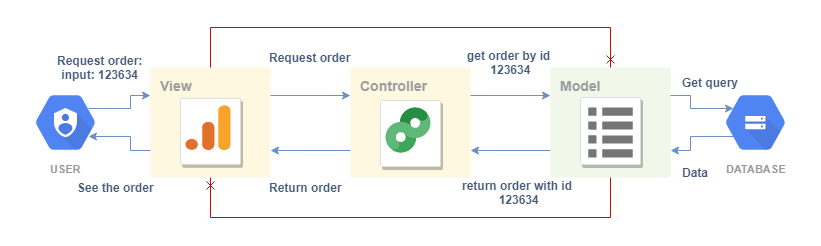

The diagram above was exported from draw.io. Its source (the exported page's mxGraphModel, read from the mxfile embedded in the PNG):
<mxGraphModel dx="1010" dy="533" grid="1" gridSize="10" guides="1" tooltips="1" connect="1" arrows="1" fold="1" page="1" pageScale="1" pageWidth="1169" pageHeight="827" background="#ffffff" math="0" shadow="0">
  <root>
    <mxCell id="0" />
    <mxCell id="1" parent="0" />
    <mxCell id="qYGBPYJ9oxngVwTqTTHj-719" value="" style="group" vertex="1" connectable="0" parent="1">
      <mxGeometry x="280" y="160" width="120" height="110" as="geometry" />
    </mxCell>
    <mxCell id="706" value="&lt;b&gt;&lt;font style=&quot;font-size: 14px&quot;&gt;View&lt;/font&gt;&lt;/b&gt;" style="rounded=1;absoluteArcSize=1;arcSize=2;html=1;strokeColor=none;gradientColor=none;shadow=0;dashed=0;strokeColor=none;fontSize=12;fontColor=#9E9E9E;align=left;verticalAlign=top;spacing=10;spacingTop=-4;fillColor=#FFF8E1;" parent="qYGBPYJ9oxngVwTqTTHj-719" vertex="1">
      <mxGeometry width="120" height="110.00000000000001" as="geometry" />
    </mxCell>
    <mxCell id="693" value="" style="strokeColor=#dddddd;fillColor=#ffffff;shadow=1;strokeWidth=1;rounded=1;absoluteArcSize=1;arcSize=2;fontSize=10;fontColor=#9E9E9E;align=center;html=1;" parent="qYGBPYJ9oxngVwTqTTHj-719" vertex="1">
      <mxGeometry x="30" y="30.800000000000004" width="60" height="66" as="geometry" />
    </mxCell>
    <mxCell id="694" value="" style="dashed=0;connectable=0;html=1;fillColor=#5184F3;strokeColor=none;shape=mxgraph.gcp2.google_analytics;part=1;labelPosition=right;verticalLabelPosition=middle;align=left;verticalAlign=middle;spacingLeft=5;fontColor=#999999;fontSize=12;" parent="693" vertex="1">
      <mxGeometry width="45" height="45" relative="1" as="geometry">
        <mxPoint x="5" y="7" as="offset" />
      </mxGeometry>
    </mxCell>
    <mxCell id="qYGBPYJ9oxngVwTqTTHj-720" value="" style="group" vertex="1" connectable="0" parent="1">
      <mxGeometry x="680" y="160" width="120" height="110" as="geometry" />
    </mxCell>
    <mxCell id="707" value="&lt;div style=&quot;text-align: center&quot;&gt;&lt;b&gt;&lt;font style=&quot;font-size: 14px&quot;&gt;Model&lt;/font&gt;&lt;/b&gt;&lt;/div&gt;" style="rounded=1;absoluteArcSize=1;arcSize=2;html=1;strokeColor=none;gradientColor=none;shadow=0;dashed=0;strokeColor=none;fontSize=12;fontColor=#9E9E9E;align=left;verticalAlign=top;spacing=10;spacingTop=-4;fillColor=#F1F8E9;" parent="qYGBPYJ9oxngVwTqTTHj-720" vertex="1">
      <mxGeometry width="120" height="110" as="geometry" />
    </mxCell>
    <mxCell id="695" value="" style="strokeColor=#dddddd;fillColor=#ffffff;shadow=1;strokeWidth=1;rounded=1;absoluteArcSize=1;arcSize=2;labelPosition=center;verticalLabelPosition=middle;align=center;verticalAlign=bottom;spacingLeft=0;fontColor=#999999;fontSize=12;whiteSpace=wrap;spacingBottom=2;html=1;" parent="qYGBPYJ9oxngVwTqTTHj-720" vertex="1">
      <mxGeometry x="30" y="30" width="60" height="67" as="geometry" />
    </mxCell>
    <mxCell id="696" value="" style="dashed=0;connectable=0;html=1;fillColor=#757575;strokeColor=none;shape=mxgraph.gcp2.list;part=1;" parent="695" vertex="1">
      <mxGeometry x="0.5" width="44.5" height="50" relative="1" as="geometry">
        <mxPoint x="-22.25" y="10" as="offset" />
      </mxGeometry>
    </mxCell>
    <mxCell id="qYGBPYJ9oxngVwTqTTHj-721" value="" style="group" vertex="1" connectable="0" parent="1">
      <mxGeometry x="480" y="160" width="120" height="110" as="geometry" />
    </mxCell>
    <mxCell id="705" value="&lt;b&gt;&lt;font style=&quot;font-size: 14px&quot;&gt;Controller&lt;/font&gt;&lt;/b&gt;" style="rounded=1;absoluteArcSize=1;arcSize=2;html=1;strokeColor=none;gradientColor=none;shadow=0;dashed=0;strokeColor=none;fontSize=12;fontColor=#9E9E9E;align=left;verticalAlign=top;spacing=10;spacingTop=-4;fillColor=#FFF8E1;" parent="qYGBPYJ9oxngVwTqTTHj-721" vertex="1">
      <mxGeometry width="120" height="110.00000000000001" as="geometry" />
    </mxCell>
    <mxCell id="689" value="" style="strokeColor=#dddddd;fillColor=#ffffff;shadow=1;strokeWidth=1;rounded=1;absoluteArcSize=1;arcSize=2;fontSize=10;fontColor=#9E9E9E;align=center;html=1;" parent="qYGBPYJ9oxngVwTqTTHj-721" vertex="1">
      <mxGeometry x="30" y="33" width="60" height="66" as="geometry" />
    </mxCell>
    <mxCell id="690" value="" style="dashed=0;connectable=0;html=1;fillColor=#5184F3;strokeColor=none;shape=mxgraph.gcp2.campaign_manager;part=1;labelPosition=right;verticalLabelPosition=middle;align=left;verticalAlign=middle;spacingLeft=5;fontColor=#999999;fontSize=12;" parent="689" vertex="1">
      <mxGeometry width="45" height="45" relative="1" as="geometry">
        <mxPoint x="5" y="7" as="offset" />
      </mxGeometry>
    </mxCell>
    <mxCell id="qYGBPYJ9oxngVwTqTTHj-734" style="edgeStyle=orthogonalEdgeStyle;rounded=0;orthogonalLoop=1;jettySize=auto;html=1;exitX=0.75;exitY=0.33;exitDx=0;exitDy=0;exitPerimeter=0;entryX=0;entryY=0.25;entryDx=0;entryDy=0;strokeColor=#6D90C2;" edge="1" parent="1" source="qYGBPYJ9oxngVwTqTTHj-722" target="706">
      <mxGeometry relative="1" as="geometry" />
    </mxCell>
    <mxCell id="qYGBPYJ9oxngVwTqTTHj-722" value="USER" style="html=1;fillColor=#5184F3;strokeColor=none;verticalAlign=top;labelPosition=center;verticalLabelPosition=bottom;align=center;spacingTop=-6;fontSize=11;fontStyle=1;fontColor=#999999;shape=mxgraph.gcp2.hexIcon;prIcon=cloud_iam" vertex="1" parent="1">
      <mxGeometry x="150" y="175" width="90" height="80" as="geometry" />
    </mxCell>
    <mxCell id="qYGBPYJ9oxngVwTqTTHj-738" style="edgeStyle=orthogonalEdgeStyle;rounded=0;orthogonalLoop=1;jettySize=auto;html=1;exitX=0.25;exitY=0.67;exitDx=0;exitDy=0;exitPerimeter=0;entryX=1;entryY=0.75;entryDx=0;entryDy=0;strokeColor=#6D90C2;" edge="1" parent="1" source="qYGBPYJ9oxngVwTqTTHj-723" target="707">
      <mxGeometry relative="1" as="geometry" />
    </mxCell>
    <mxCell id="qYGBPYJ9oxngVwTqTTHj-723" value="DATABASE" style="html=1;fillColor=#5184F3;strokeColor=none;verticalAlign=top;labelPosition=center;verticalLabelPosition=bottom;align=center;spacingTop=-6;fontSize=11;fontStyle=1;fontColor=#999999;shape=mxgraph.gcp2.hexIcon;prIcon=cloud_storage" vertex="1" parent="1">
      <mxGeometry x="840" y="175" width="90" height="80" as="geometry" />
    </mxCell>
    <mxCell id="qYGBPYJ9oxngVwTqTTHj-735" style="edgeStyle=orthogonalEdgeStyle;rounded=0;orthogonalLoop=1;jettySize=auto;html=1;exitX=1;exitY=0.25;exitDx=0;exitDy=0;entryX=0;entryY=0.25;entryDx=0;entryDy=0;strokeColor=#6D90C2;" edge="1" parent="1" source="706" target="705">
      <mxGeometry relative="1" as="geometry" />
    </mxCell>
    <mxCell id="qYGBPYJ9oxngVwTqTTHj-736" style="edgeStyle=orthogonalEdgeStyle;rounded=0;orthogonalLoop=1;jettySize=auto;html=1;exitX=1;exitY=0.25;exitDx=0;exitDy=0;entryX=0;entryY=0.25;entryDx=0;entryDy=0;strokeColor=#6D90C2;" edge="1" parent="1" source="705" target="707">
      <mxGeometry relative="1" as="geometry" />
    </mxCell>
    <mxCell id="qYGBPYJ9oxngVwTqTTHj-737" style="edgeStyle=orthogonalEdgeStyle;rounded=0;orthogonalLoop=1;jettySize=auto;html=1;exitX=1;exitY=0.25;exitDx=0;exitDy=0;entryX=0.25;entryY=0.33;entryDx=0;entryDy=0;entryPerimeter=0;strokeColor=#6D90C2;" edge="1" parent="1" source="707" target="qYGBPYJ9oxngVwTqTTHj-723">
      <mxGeometry relative="1" as="geometry" />
    </mxCell>
    <mxCell id="qYGBPYJ9oxngVwTqTTHj-739" style="edgeStyle=orthogonalEdgeStyle;rounded=0;orthogonalLoop=1;jettySize=auto;html=1;exitX=0;exitY=0.75;exitDx=0;exitDy=0;entryX=1;entryY=0.75;entryDx=0;entryDy=0;strokeColor=#6D90C2;" edge="1" parent="1" source="707" target="705">
      <mxGeometry relative="1" as="geometry" />
    </mxCell>
    <mxCell id="qYGBPYJ9oxngVwTqTTHj-740" style="edgeStyle=orthogonalEdgeStyle;rounded=0;orthogonalLoop=1;jettySize=auto;html=1;exitX=0;exitY=0.75;exitDx=0;exitDy=0;entryX=1;entryY=0.75;entryDx=0;entryDy=0;strokeColor=#6D90C2;" edge="1" parent="1" source="705" target="706">
      <mxGeometry relative="1" as="geometry" />
    </mxCell>
    <mxCell id="qYGBPYJ9oxngVwTqTTHj-741" style="edgeStyle=orthogonalEdgeStyle;rounded=0;orthogonalLoop=1;jettySize=auto;html=1;exitX=0;exitY=0.75;exitDx=0;exitDy=0;entryX=0.75;entryY=0.67;entryDx=0;entryDy=0;entryPerimeter=0;strokeColor=#6D90C2;" edge="1" parent="1" source="706" target="qYGBPYJ9oxngVwTqTTHj-722">
      <mxGeometry relative="1" as="geometry" />
    </mxCell>
    <mxCell id="qYGBPYJ9oxngVwTqTTHj-742" style="edgeStyle=orthogonalEdgeStyle;rounded=0;orthogonalLoop=1;jettySize=auto;html=1;exitX=0.5;exitY=0;exitDx=0;exitDy=0;entryX=0.5;entryY=0;entryDx=0;entryDy=0;strokeColor=#C21010;endArrow=cross;endFill=0;" edge="1" parent="1" source="706" target="707">
      <mxGeometry relative="1" as="geometry">
        <Array as="points">
          <mxPoint x="340" y="120" />
          <mxPoint x="740" y="120" />
        </Array>
      </mxGeometry>
    </mxCell>
    <mxCell id="qYGBPYJ9oxngVwTqTTHj-744" style="edgeStyle=orthogonalEdgeStyle;rounded=0;orthogonalLoop=1;jettySize=auto;html=1;exitX=0.5;exitY=1;exitDx=0;exitDy=0;entryX=0.5;entryY=1;entryDx=0;entryDy=0;strokeColor=#C21010;endArrow=cross;endFill=0;" edge="1" parent="1" source="707" target="706">
      <mxGeometry relative="1" as="geometry">
        <Array as="points">
          <mxPoint x="740" y="310" />
          <mxPoint x="340" y="310" />
        </Array>
      </mxGeometry>
    </mxCell>
    <mxCell id="qYGBPYJ9oxngVwTqTTHj-745" value="&lt;b&gt;&lt;font color=&quot;#455b7a&quot;&gt;Request order:&lt;br&gt;input: 123634&lt;/font&gt;&lt;/b&gt;&lt;br&gt;" style="text;html=1;resizable=0;autosize=1;align=center;verticalAlign=middle;points=[];fillColor=none;strokeColor=none;rounded=0;" vertex="1" parent="1">
      <mxGeometry x="180" y="145" width="100" height="30" as="geometry" />
    </mxCell>
    <mxCell id="qYGBPYJ9oxngVwTqTTHj-746" value="&lt;font color=&quot;#455b7a&quot;&gt;&lt;b&gt;Request order&lt;/b&gt;&lt;/font&gt;" style="text;html=1;resizable=0;autosize=1;align=center;verticalAlign=middle;points=[];fillColor=none;strokeColor=none;rounded=0;" vertex="1" parent="1">
      <mxGeometry x="390" y="140" width="100" height="20" as="geometry" />
    </mxCell>
    <mxCell id="qYGBPYJ9oxngVwTqTTHj-747" value="&lt;font color=&quot;#455b7a&quot;&gt;&lt;b&gt;get order by id&amp;nbsp;&lt;br&gt;123634&lt;br&gt;&lt;/b&gt;&lt;/font&gt;" style="text;html=1;resizable=0;autosize=1;align=center;verticalAlign=middle;points=[];fillColor=none;strokeColor=none;rounded=0;" vertex="1" parent="1">
      <mxGeometry x="590" y="140" width="100" height="30" as="geometry" />
    </mxCell>
    <mxCell id="qYGBPYJ9oxngVwTqTTHj-748" value="&lt;font color=&quot;#455b7a&quot;&gt;&lt;b&gt;return order with id&amp;nbsp;&lt;br&gt;123634&lt;br&gt;&lt;/b&gt;&lt;/font&gt;" style="text;html=1;resizable=0;autosize=1;align=center;verticalAlign=middle;points=[];fillColor=none;strokeColor=none;rounded=0;" vertex="1" parent="1">
      <mxGeometry x="584" y="270" width="130" height="30" as="geometry" />
    </mxCell>
    <mxCell id="qYGBPYJ9oxngVwTqTTHj-749" value="&lt;font color=&quot;#455b7a&quot;&gt;&lt;b&gt;Return order&lt;/b&gt;&lt;/font&gt;" style="text;html=1;resizable=0;autosize=1;align=center;verticalAlign=middle;points=[];fillColor=none;strokeColor=none;rounded=0;" vertex="1" parent="1">
      <mxGeometry x="390" y="270" width="90" height="20" as="geometry" />
    </mxCell>
    <mxCell id="qYGBPYJ9oxngVwTqTTHj-750" value="&lt;font color=&quot;#455b7a&quot;&gt;&lt;b&gt;See the order&lt;/b&gt;&lt;/font&gt;" style="text;html=1;resizable=0;autosize=1;align=center;verticalAlign=middle;points=[];fillColor=none;strokeColor=none;rounded=0;" vertex="1" parent="1">
      <mxGeometry x="200" y="270" width="90" height="20" as="geometry" />
    </mxCell>
    <mxCell id="qYGBPYJ9oxngVwTqTTHj-752" value="&lt;font color=&quot;#455b7a&quot;&gt;&lt;b&gt;Get query&lt;/b&gt;&lt;/font&gt;" style="text;html=1;resizable=0;autosize=1;align=center;verticalAlign=middle;points=[];fillColor=none;strokeColor=none;rounded=0;" vertex="1" parent="1">
      <mxGeometry x="805" y="165" width="70" height="20" as="geometry" />
    </mxCell>
    <mxCell id="qYGBPYJ9oxngVwTqTTHj-753" value="&lt;font color=&quot;#455b7a&quot;&gt;&lt;b&gt;Data&lt;/b&gt;&lt;/font&gt;" style="text;html=1;resizable=0;autosize=1;align=center;verticalAlign=middle;points=[];fillColor=none;strokeColor=none;rounded=0;" vertex="1" parent="1">
      <mxGeometry x="805" y="255" width="40" height="20" as="geometry" />
    </mxCell>
  </root>
</mxGraphModel>